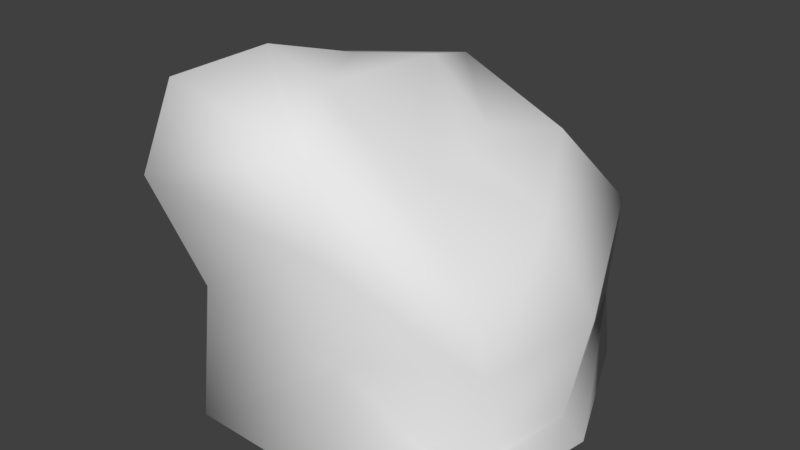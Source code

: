 # Source: LargeRock1.blend  (saved by Blender 2.79.0; exported with 4.5.12 LTS)
import bpy
from mathutils import Matrix  # noqa: F401  (used for matrix-valued properties, if any)

bpy.ops.wm.read_factory_settings(use_empty=True)
scene = bpy.context.scene
scene.name = 'Scene'

# ---- collections
col_collection_1 = bpy.data.collections.new('Collection 1'); scene.collection.children.link(col_collection_1)

# ---- materials (node trees are filled in below, after node groups)
mat_wire_135006006 = bpy.data.materials.new('wire_135006006')
mat_wire_135006006.alpha_threshold = 0.0
mat_wire_135006006.use_transparent_shadow = False
mat_wire_135006006.roughness = 0.5

# ---- material node trees

# ---- world
world_world = bpy.data.worlds.new('World'); scene.world = world_world
world_world.color = (0.05088, 0.05088, 0.05088)
world_world.use_sun_shadow = False
world_world.sun_shadow_jitter_overblur = 0.0
world_world.cycles.sampling_method = 'MANUAL'

# ---- meshes
me_cylinder001 = bpy.data.meshes.new('Cylinder001')
me_cylinder001.from_pydata([(9.384, 0.0, 25.27), (-2.0, 0.0, 31.78), (-16.74, 0.0, 31.46), (-24.43, 0.0, 21.26), (-22.42, 0.0, 6.223), (-10.85, 0.0, -0.7326), (5.732, 0.0, -0.7067), (11.44, 0.0, 13.07), (5.732, 7.381, 0.6788), (9.261, 1.658, 13.07), (-10.85, 9.336, 0.9574), (-21.42, 12.33, 7.919), (-23.22, 7.565, 21.26), (-16.06, 13.13, 30.49), (-2.0, 10.46, 29.56), (7.197, 1.308, 25.27), (5.732, 16.65, -0.7067), (11.44, 12.31, 13.07), (-10.85, 19.98, -0.7326), (-22.42, 22.98, 6.223), (-24.43, 18.21, 21.26), (-18.84, 23.78, 33.61), (-2.0, 21.11, 31.78), (9.384, 11.95, 25.27), (3.895, 25.62, 7.684), (7.483, 21.44, 14.84), (-9.818, 28.15, 2.909), (-20.48, 27.36, 8.013), (-22.95, 25.84, 20.16), (-17.46, 31.72, 31.2), (-3.724, 28.12, 30.27), (6.745, 18.84, 24.42), (0.2051, 26.31, 13.26), (1.34, 25.48, 16.77), (-9.017, 29.62, 8.659), (-15.25, 29.28, 12.02), (-16.28, 30.42, 15.97), (-14.41, 33.13, 23.52), (-6.952, 31.83, 25.12), (0.8585, 25.93, 21.69)], [], [(0, 1, 2, 3, 4, 5, 6, 7), (7, 6, 8, 9), (6, 5, 10, 8), (5, 4, 11, 10), (4, 3, 12, 11), (3, 2, 13, 12), (2, 1, 14, 13), (1, 0, 15, 14), (0, 7, 9, 15), (9, 8, 16, 17), (8, 10, 18, 16), (10, 11, 19, 18), (11, 12, 20, 19), (12, 13, 21, 20), (13, 14, 22, 21), (14, 15, 23, 22), (15, 9, 17, 23), (17, 16, 24, 25), (16, 18, 26, 24), (18, 19, 27, 26), (19, 20, 28, 27), (20, 21, 29, 28), (21, 22, 30, 29), (22, 23, 31, 30), (23, 17, 25, 31), (24, 32, 33, 25), (26, 34, 32, 24), (27, 35, 34, 26), (28, 36, 35, 27), (29, 37, 36, 28), (30, 38, 37, 29), (31, 39, 38, 30), (25, 33, 39, 31), (32, 34, 38, 39, 33), (34, 35, 36, 37, 38)])
me_cylinder001.polygons.foreach_set('use_smooth', [True] * 35)
_uv = me_cylinder001.uv_layers.new(name='UVMap')
_uv.uv.foreach_set('vector', [0.5753, 0.6358, 0.475, 0.6933, 0.3451, 0.6907, 0.2771, 0.6009, 0.2947, 0.4682, 0.3966, 0.4068, 0.5428, 0.4068, 0.5932, 0.5281, 0.6527, 0.99, 0.5185, 0.9866, 0.5231, 0.924, 0.6504, 0.9663, 0.5185, 0.9866, 0.3638, 0.9665, 0.369, 0.8865, 0.5231, 0.924, 0.3638, 0.9665, 0.2397, 0.9326, 0.2627, 0.8257, 0.369, 0.8865, 0.2397, 0.9326, 0.1136, 0.8836, 0.1342, 0.8196, 0.2627, 0.8257, 0.1136, 0.8836, 0.01, 0.8385, 0.05382, 0.7317, 0.1342, 0.8196, 0.99, 0.8559, 0.8669, 0.9132, 0.8336, 0.8305, 0.9406, 0.7526, 0.8669, 0.9132, 0.7627, 0.9665, 0.7673, 0.9447, 0.8336, 0.8305, 0.7627, 0.9665, 0.6527, 0.99, 0.6504, 0.9663, 0.7673, 0.9447, 0.6504, 0.9663, 0.5231, 0.924, 0.5197, 0.8452, 0.6384, 0.8698, 0.5231, 0.924, 0.369, 0.8865, 0.3952, 0.7913, 0.5197, 0.8452, 0.369, 0.8865, 0.2627, 0.8257, 0.2989, 0.7399, 0.3952, 0.7913, 0.2627, 0.8257, 0.1342, 0.8196, 0.169, 0.7279, 0.2989, 0.7399, 0.1342, 0.8196, 0.05382, 0.7317, 0.08401, 0.6312, 0.169, 0.7279, 0.9406, 0.7526, 0.8336, 0.8305, 0.8077, 0.7341, 0.9281, 0.6488, 0.8336, 0.8305, 0.7673, 0.9447, 0.7346, 0.8525, 0.8077, 0.7341, 0.7673, 0.9447, 0.6504, 0.9663, 0.6384, 0.8698, 0.7346, 0.8525, 0.6384, 0.8698, 0.5197, 0.8452, 0.554, 0.746, 0.6355, 0.777, 0.5197, 0.8452, 0.3952, 0.7913, 0.4215, 0.7143, 0.554, 0.746, 0.3952, 0.7913, 0.2989, 0.7399, 0.314, 0.697, 0.4215, 0.7143, 0.2989, 0.7399, 0.169, 0.7279, 0.2034, 0.6672, 0.314, 0.697, 0.169, 0.7279, 0.08401, 0.6312, 0.1306, 0.5726, 0.2034, 0.6672, 0.9281, 0.6488, 0.8077, 0.7341, 0.7876, 0.6719, 0.8822, 0.5895, 0.8077, 0.7341, 0.7346, 0.8525, 0.7215, 0.7889, 0.7876, 0.6719, 0.7346, 0.8525, 0.6384, 0.8698, 0.6355, 0.777, 0.7215, 0.7889, 0.1905, 0.2868, 0.1539, 0.3328, 0.1199, 0.3315, 0.1117, 0.2655, 0.274, 0.39, 0.223, 0.4029, 0.1539, 0.3328, 0.1905, 0.2868, 0.2713, 0.4966, 0.2187, 0.4662, 0.223, 0.4029, 0.274, 0.39, 0.1865, 0.5709, 0.1888, 0.489, 0.2187, 0.4662, 0.2713, 0.4966, 0.06312, 0.5471, 0.1175, 0.4979, 0.1888, 0.489, 0.1865, 0.5709, 0.02503, 0.423, 0.08316, 0.4422, 0.1175, 0.4979, 0.06312, 0.5471, 0.02503, 0.2887, 0.08055, 0.3523, 0.08316, 0.4422, 0.02503, 0.423, 0.1117, 0.2655, 0.1199, 0.3315, 0.08055, 0.3523, 0.02503, 0.2887, 0.1539, 0.3328, 0.223, 0.4029, 0.08316, 0.4422, 0.08055, 0.3523, 0.1199, 0.3315, 0.223, 0.4029, 0.2187, 0.4662, 0.1888, 0.489, 0.1175, 0.4979, 0.08316, 0.4422])
me_cylinder001.materials.append(mat_wire_135006006)
me_cylinder001.use_remesh_preserve_volume = False
me_cylinder001.use_remesh_preserve_attributes = False
me_cylinder001.use_mirror_vertex_groups = False
me_cylinder001.update()
me_cylinder001.normals_split_custom_set([tuple(v) for v in zip(*[iter([0.7669, 0.0519, 0.6397, 0.2866, -0.3104, 0.9064, -0.4025, -0.4003, 0.8233, -0.8909, -0.3882, 0.2356, -0.7799, -0.3777, -0.4991, -0.2524, -0.3299, -0.9097, 0.5614, -0.3352, -0.7566, 0.9924, 0.05781, -0.109, 0.9924, 0.05781, -0.109, 0.5614, -0.3352, -0.7566, 0.57, 0.05215, -0.82, 0.9696, 0.2191, -0.1089, 0.5614, -0.3352, -0.7566, -0.2524, -0.3299, -0.9097, -0.2885, 0.007428, -0.9574, 0.57, 0.05215, -0.82, -0.2524, -0.3299, -0.9097, -0.7799, -0.3777, -0.4991, -0.8417, 0.001076, -0.54, -0.2885, 0.007428, -0.9574, -0.7799, -0.3777, -0.4991, -0.8909, -0.3882, 0.2356, -0.9698, -0.03459, 0.2414, -0.8417, 0.001076, -0.54, -0.8909, -0.3882, 0.2356, -0.4025, -0.4003, 0.8233, -0.4328, -0.06755, 0.8989, -0.9698, -0.03459, 0.2414, -0.4025, -0.4003, 0.8233, 0.2866, -0.3104, 0.9064, 0.2564, 0.003606, 0.9666, -0.4328, -0.06755, 0.8989, 0.2866, -0.3104, 0.9064, 0.7669, 0.0519, 0.6397, 0.7522, 0.2301, 0.6174, 0.2564, 0.003606, 0.9666, 0.7669, 0.0519, 0.6397, 0.9924, 0.05781, -0.109, 0.9696, 0.2191, -0.1089, 0.7522, 0.2301, 0.6174, 0.9696, 0.2191, -0.1089, 0.57, 0.05215, -0.82, 0.6294, 0.2186, -0.7457, 0.9899, 0.1214, -0.07369, 0.57, 0.05215, -0.82, -0.2885, 0.007428, -0.9574, -0.2101, 0.197, -0.9576, 0.6294, 0.2186, -0.7457, -0.2885, 0.007428, -0.9574, -0.8417, 0.001076, -0.54, -0.8299, 0.1289, -0.5429, -0.2101, 0.197, -0.9576, -0.8417, 0.001076, -0.54, -0.9698, -0.03459, 0.2414, -0.984, 0.04614, 0.1718, -0.8299, 0.1289, -0.5429, -0.9698, -0.03459, 0.2414, -0.4328, -0.06755, 0.8989, -0.4723, 0.008115, 0.8814, -0.984, 0.04614, 0.1718, -0.4328, -0.06755, 0.8989, 0.2564, 0.003606, 0.9666, 0.3228, 0.05528, 0.9449, -0.4723, 0.008115, 0.8814, 0.2564, 0.003606, 0.9666, 0.7522, 0.2301, 0.6174, 0.8289, 0.1021, 0.55, 0.3228, 0.05528, 0.9449, 0.7522, 0.2301, 0.6174, 0.9696, 0.2191, -0.1089, 0.9899, 0.1214, -0.07369, 0.8289, 0.1021, 0.55, 0.9899, 0.1214, -0.07369, 0.6294, 0.2186, -0.7457, 0.5506, 0.7881, -0.2752, 0.7852, 0.6153, 0.06976, 0.6294, 0.2186, -0.7457, -0.2101, 0.197, -0.9576, -0.0138, 0.834, -0.5516, 0.5506, 0.7881, -0.2752, -0.2101, 0.197, -0.9576, -0.8299, 0.1289, -0.5429, -0.579, 0.737, -0.3488, -0.0138, 0.834, -0.5516, -0.8299, 0.1289, -0.5429, -0.984, 0.04614, 0.1718, -0.8078, 0.5894, 0.007218, -0.579, 0.737, -0.3488, -0.984, 0.04614, 0.1718, -0.4723, 0.008115, 0.8814, -0.4107, 0.7478, 0.5216, -0.8078, 0.5894, 0.007218, -0.4723, 0.008115, 0.8814, 0.3228, 0.05528, 0.9449, 0.476, 0.6238, 0.6199, -0.4107, 0.7478, 0.5216, 0.3228, 0.05528, 0.9449, 0.8289, 0.1021, 0.55, 0.7671, 0.5593, 0.3143, 0.476, 0.6238, 0.6199, 0.8289, 0.1021, 0.55, 0.9899, 0.1214, -0.07369, 0.7852, 0.6153, 0.06976, 0.7671, 0.5593, 0.3143, 0.5506, 0.7881, -0.2752, 0.4384, 0.8983, -0.0276, 0.5656, 0.8221, 0.06484, 0.7852, 0.6153, 0.06976, -0.0138, 0.834, -0.5516, 0.1686, 0.9702, -0.1738, 0.4384, 0.8983, -0.0276, 0.5506, 0.7881, -0.2752, -0.579, 0.737, -0.3488, -0.2046, 0.9629, -0.1762, 0.1686, 0.9702, -0.1738, -0.0138, 0.834, -0.5516, -0.8078, 0.5894, 0.007218, -0.3641, 0.9206, -0.1414, -0.2046, 0.9629, -0.1762, -0.579, 0.737, -0.3488, -0.4107, 0.7478, 0.5216, -0.1344, 0.9908, 0.01527, -0.3641, 0.9206, -0.1414, -0.8078, 0.5894, 0.007218, 0.476, 0.6238, 0.6199, 0.3794, 0.9236, 0.05495, -0.1344, 0.9908, 0.01527, -0.4107, 0.7478, 0.5216, 0.7671, 0.5593, 0.3143, 0.6201, 0.7812, 0.07283, 0.3794, 0.9236, 0.05495, 0.476, 0.6238, 0.6199, 0.7852, 0.6153, 0.06976, 0.5656, 0.8221, 0.06484, 0.6201, 0.7812, 0.07283, 0.7671, 0.5593, 0.3143, 0.4384, 0.8983, -0.0276, 0.1686, 0.9702, -0.1738, 0.3794, 0.9236, 0.05495, 0.6201, 0.7812, 0.07283, 0.5656, 0.8221, 0.06484, 0.1686, 0.9702, -0.1738, -0.2046, 0.9629, -0.1762, -0.3641, 0.9206, -0.1414, -0.1344, 0.9908, 0.01527, 0.3794, 0.9236, 0.05495])] * 3)])

# ---- objects
ob_cylinder001 = bpy.data.objects.new('Cylinder001', me_cylinder001)

# ---- transforms, parenting, visibility, modifiers, constraints
ob_cylinder001.location = (0.0, 0.0, 0.0)
ob_cylinder001.rotation_euler = (1.571, -0.0, 0.0)
ob_cylinder001.lineart.crease_threshold = 0.0

# ---- collection membership
col_collection_1.objects.link(ob_cylinder001)

# ---- scene / render settings (as saved in the file)
scene.frame_start = 1; scene.frame_end = 250; scene.frame_set(1)
scene.render.engine = 'BLENDER_EEVEE_NEXT'
scene.render.resolution_percentage = 50
scene.render.dither_intensity = 0.0
scene.cycles.use_denoising = False
scene.cycles.samples = 128
scene.cycles.sampling_pattern = 'TABULATED_SOBOL'
scene.cycles.use_adaptive_sampling = False
scene.cycles.use_light_tree = False
scene.cycles.blur_glossy = 0.0
scene.cycles.sample_clamp_indirect = 0.0
scene.view_settings.view_transform = 'Standard'
bpy.context.view_layer.update()

# ---- added for rendering (the .blend has no active camera and no usable light): camera, sun
cam_auto = bpy.data.cameras.new('AutoCamera')
cam_auto.lens = 50.0
cam_auto.sensor_width = 36.0
cam_auto.clip_end = 1000.0
ob_auto_camera = bpy.data.objects.new('AutoCamera', cam_auto)
scene.collection.objects.link(ob_auto_camera)
ob_auto_camera.location = (48.7355, -82.7169, 60.7525)
ob_auto_camera.rotation_euler = (1.09748, -7.21219e-08, 0.694738)
scene.camera = ob_auto_camera
light_auto_sun = bpy.data.lights.new('AutoSun', 'SUN')
light_auto_sun.energy = 3.0
light_auto_sun.angle = 0.0523599
ob_auto_sun = bpy.data.objects.new('AutoSun', light_auto_sun)
scene.collection.objects.link(ob_auto_sun)
ob_auto_sun.rotation_euler = (0.872665, 0.174533, 0.523599)
bpy.context.view_layer.update()
